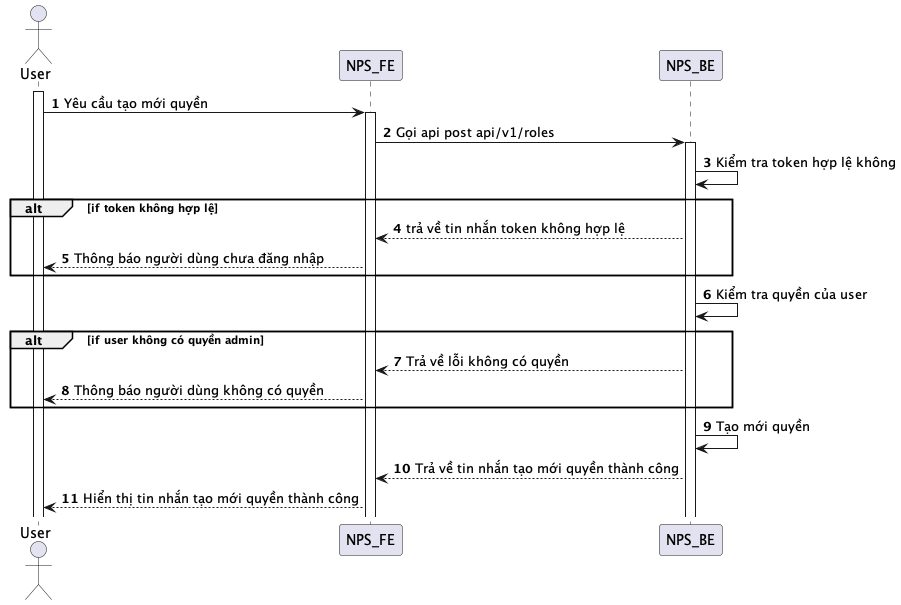

The diagram above was rendered by PlantUML. Its source (embedded in the PNG):
@startuml
autonumber
actor User
activate User
User -> NPS_FE: Yêu cầu tạo mới quyền
activate NPS_FE
NPS_FE -> NPS_BE: Gọi api post api/v1/roles
activate NPS_BE
NPS_BE -> NPS_BE: Kiểm tra token hợp lệ không
alt if token không hợp lệ
NPS_BE --> NPS_FE: trả về tin nhắn token không hợp lệ
NPS_FE --> User: Thông báo người dùng chưa đăng nhập
end
NPS_BE -> NPS_BE: Kiểm tra quyền của user
alt if user không có quyền admin
NPS_BE --> NPS_FE: Trả về lỗi không có quyền
NPS_FE --> User: Thông báo người dùng không có quyền
end
NPS_BE -> NPS_BE: Tạo mới quyền
NPS_BE --> NPS_FE: Trả về tin nhắn tạo mới quyền thành công
NPS_FE --> User: Hiển thị tin nhắn tạo mới quyền thành công
@enduml